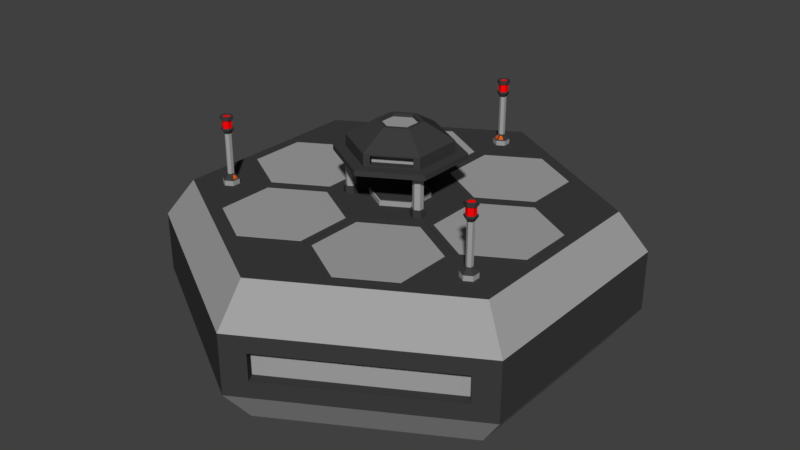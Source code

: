 # Source: Refinery.blend  (saved by Blender 2.79.0; exported with 4.5.12 LTS)
import bpy
from mathutils import Matrix  # noqa: F401  (used for matrix-valued properties, if any)

bpy.ops.wm.read_factory_settings(use_empty=True)
scene = bpy.context.scene
scene.name = 'Scene'

# ---- collections
col_collection_1 = bpy.data.collections.new('Collection 1'); scene.collection.children.link(col_collection_1)

# ---- materials (node trees are filled in below, after node groups)
mat_light = bpy.data.materials.new('Light')
mat_light.alpha_threshold = 0.0
mat_light.use_transparent_shadow = False
mat_light.diffuse_color = (1.0, 0.003041, 0.004057, 1.0)
mat_light.roughness = 0.5
mat_screen = bpy.data.materials.new('Screen')
mat_screen.alpha_threshold = 0.0
mat_screen.use_transparent_shadow = False
mat_screen.diffuse_color = (0.8, 0.1164, 0.004476, 1.0)
mat_screen.roughness = 0.5
mat_metal = bpy.data.materials.new('Metal')
mat_metal.alpha_threshold = 0.0
mat_metal.use_transparent_shadow = False
mat_metal.diffuse_color = (0.3588, 0.3588, 0.3588, 1.0)
mat_metal.roughness = 0.5
mat_rubber = bpy.data.materials.new('Rubber')
mat_rubber.alpha_threshold = 0.0
mat_rubber.use_transparent_shadow = False
mat_rubber.diffuse_color = (0.04696, 0.04696, 0.04696, 1.0)
mat_rubber.roughness = 0.5
mat_energy = bpy.data.materials.new('Energy')
mat_energy.alpha_threshold = 0.0
mat_energy.use_transparent_shadow = False
mat_energy.diffuse_color = (0.0, 1.0, 1.0, 1.0)
mat_energy.roughness = 0.5

# ---- material node trees

# ---- world
world_world = bpy.data.worlds.new('World'); scene.world = world_world
world_world.color = (0.05088, 0.05088, 0.05088)
world_world.use_sun_shadow = False
world_world.sun_shadow_jitter_overblur = 0.0
world_world.cycles.sampling_method = 'MANUAL'

# ---- meshes
me_cylinder = bpy.data.meshes.new('Cylinder')
me_cylinder.from_pydata([(-27.73, -14.39, -0.993), (-27.73, -14.39, 3.359), (-26.31, -15.21, -0.993), (-26.31, -15.21, 3.359), (-26.31, -16.85, -0.993), (-26.31, -16.85, 3.359), (-27.73, -17.67, -0.993), (-27.73, -17.67, 3.359), (-29.15, -16.85, -0.993), (-29.15, -16.85, 3.359), (-29.15, -15.21, -0.993), (-29.15, -15.21, 3.359), (-27.15, -15.7, 4.432), (-27.73, -15.37, 4.432), (-27.15, -16.36, 4.432), (-27.73, -16.69, 4.432), (-28.3, -16.36, 4.432), (-28.3, -15.7, 4.432), (-27.15, -15.7, 12.4), (-27.73, -15.37, 12.4), (-27.15, -16.36, 12.4), (-27.73, -16.69, 12.4), (-28.3, -16.36, 12.4), (-28.3, -15.7, 12.4), (-26.67, -15.42, 13.2), (-27.73, -14.81, 13.2), (-26.67, -16.64, 13.2), (-27.73, -17.25, 13.2), (-28.78, -16.64, 13.2), (-28.78, -15.42, 13.2), (-26.67, -15.42, 13.52), (-27.73, -14.81, 13.52), (-26.67, -16.64, 13.52), (-27.73, -17.25, 13.52), (-28.78, -16.64, 13.52), (-28.78, -15.42, 13.52), (-26.91, -15.56, 13.52), (-27.73, -15.08, 13.52), (-26.91, -16.51, 13.52), (-27.73, -16.98, 13.52), (-28.55, -16.51, 13.52), (-28.55, -15.56, 13.52), (-26.91, -15.56, 15.16), (-27.73, -15.08, 15.16), (-26.91, -16.51, 15.16), (-27.73, -16.98, 15.16), (-28.55, -16.51, 15.16), (-28.55, -15.56, 15.16), (-26.64, -15.41, 15.16), (-27.73, -14.78, 15.16), (-26.64, -16.66, 15.16), (-27.73, -17.28, 15.16), (-28.81, -16.66, 15.16), (-28.81, -15.41, 15.16), (-26.64, -15.41, 15.83), (-27.73, -14.78, 15.83), (-26.64, -16.66, 15.83), (-27.73, -17.28, 15.83), (-28.81, -16.66, 15.83), (-28.81, -15.41, 15.83), (-26.99, -15.6, 15.83), (-27.73, -15.18, 15.83), (-26.99, -16.46, 15.83), (-27.73, -16.88, 15.83), (-28.47, -16.46, 15.83), (-28.47, -15.6, 15.83), (-26.99, -15.6, 15.62), (-27.73, -15.18, 15.62), (-26.99, -16.46, 15.62), (-27.73, -16.88, 15.62), (-28.47, -16.46, 15.62), (-28.47, -15.6, 15.62), (-26.49, -15.2, 3.466), (-27.63, -14.55, 3.466), (-27.17, -15.59, 4.325), (-27.63, -15.33, 4.325), (-26.39, -16.69, 3.466), (-26.39, -15.37, 3.466), (-27.07, -16.3, 4.325), (-27.07, -15.77, 4.325), (-26.74, -15.25, 3.53), (-27.55, -14.78, 3.53), (-27.22, -15.53, 4.146), (-27.55, -15.34, 4.146), (-26.56, -16.5, 3.53), (-26.56, -15.56, 3.53), (-27.04, -16.22, 4.146), (-27.04, -15.84, 4.146), (27.71, -14.46, -0.993), (27.71, -14.46, 3.359), (26.28, -15.28, -0.993), (26.28, -15.28, 3.359), (26.28, -16.92, -0.993), (26.28, -16.92, 3.359), (27.71, -17.74, -0.993), (27.71, -17.74, 3.359), (29.13, -16.92, -0.993), (29.13, -16.92, 3.359), (29.13, -15.28, -0.993), (29.13, -15.28, 3.359), (27.13, -15.76, 4.432), (27.71, -15.43, 4.432), (27.13, -16.43, 4.432), (27.71, -16.76, 4.432), (28.28, -16.43, 4.432), (28.28, -15.76, 4.432), (27.13, -15.76, 12.4), (27.71, -15.43, 12.4), (27.13, -16.43, 12.4), (27.71, -16.76, 12.4), (28.28, -16.43, 12.4), (28.28, -15.76, 12.4), (26.65, -15.49, 13.2), (27.71, -14.88, 13.2), (26.65, -16.71, 13.2), (27.71, -17.32, 13.2), (28.76, -16.71, 13.2), (28.76, -15.49, 13.2), (26.65, -15.49, 13.52), (27.71, -14.88, 13.52), (26.65, -16.71, 13.52), (27.71, -17.32, 13.52), (28.76, -16.71, 13.52), (28.76, -15.49, 13.52), (26.88, -15.62, 13.52), (27.71, -15.15, 13.52), (26.88, -16.57, 13.52), (27.71, -17.05, 13.52), (28.53, -16.57, 13.52), (28.53, -15.62, 13.52), (26.88, -15.62, 15.16), (27.71, -15.15, 15.16), (26.88, -16.57, 15.16), (27.71, -17.05, 15.16), (28.53, -16.57, 15.16), (28.53, -15.62, 15.16), (26.62, -15.47, 15.16), (27.71, -14.85, 15.16), (26.62, -16.72, 15.16), (27.71, -17.35, 15.16), (28.79, -16.72, 15.16), (28.79, -15.47, 15.16), (26.62, -15.47, 15.83), (27.71, -14.85, 15.83), (26.62, -16.72, 15.83), (27.71, -17.35, 15.83), (28.79, -16.72, 15.83), (28.79, -15.47, 15.83), (26.97, -15.67, 15.83), (27.71, -15.24, 15.83), (26.97, -16.52, 15.83), (27.71, -16.95, 15.83), (28.44, -16.52, 15.83), (28.44, -15.67, 15.83), (26.97, -15.67, 15.62), (27.71, -15.24, 15.62), (26.97, -16.52, 15.62), (27.71, -16.95, 15.62), (28.44, -16.52, 15.62), (28.44, -15.67, 15.62), (26.47, -15.27, 3.466), (27.61, -14.61, 3.466), (27.15, -15.66, 4.325), (27.61, -15.39, 4.325), (26.37, -16.75, 3.466), (26.37, -15.44, 3.466), (27.05, -16.36, 4.325), (27.05, -15.83, 4.325), (26.71, -15.32, 3.53), (27.53, -14.85, 3.53), (27.2, -15.6, 4.146), (27.53, -15.41, 4.146), (26.54, -16.57, 3.53), (26.54, -15.63, 3.53), (27.02, -16.29, 4.146), (27.02, -15.91, 4.146), (1.425, 31.18, -0.993), (1.425, 31.18, 3.359), (0.00405, 30.36, -0.993), (0.00405, 30.36, 3.359), (-1.417, 31.18, -0.993), (-1.417, 31.18, 3.359), (-1.417, 32.82, -0.993), (-1.417, 32.82, 3.359), (0.00405, 33.64, -0.993), (0.00405, 33.64, 3.359), (1.425, 32.82, -0.993), (1.425, 32.82, 3.359), (0.004049, 31.33, 4.432), (0.5792, 31.67, 4.432), (-0.5711, 31.67, 4.432), (-0.5711, 32.33, 4.432), (0.004049, 32.66, 4.432), (0.5792, 32.33, 4.432), (0.004048, 31.33, 12.4), (0.5792, 31.67, 12.4), (-0.5711, 31.67, 12.4), (-0.5711, 32.33, 12.4), (0.004049, 32.66, 12.4), (0.5792, 32.33, 12.4), (0.004048, 30.78, 13.2), (1.06, 31.39, 13.2), (-1.052, 31.39, 13.2), (-1.052, 32.61, 13.2), (0.004051, 33.22, 13.2), (1.06, 32.61, 13.2), (0.004048, 30.78, 13.52), (1.06, 31.39, 13.52), (-1.052, 31.39, 13.52), (-1.052, 32.61, 13.52), (0.004051, 33.22, 13.52), (1.06, 32.61, 13.52), (0.004051, 31.05, 13.52), (0.826, 31.52, 13.52), (-0.8179, 31.52, 13.52), (-0.8179, 32.47, 13.52), (0.00405, 32.95, 13.52), (0.826, 32.47, 13.52), (0.00405, 31.05, 15.16), (0.826, 31.52, 15.16), (-0.8179, 31.52, 15.16), (-0.8179, 32.47, 15.16), (0.004048, 32.95, 15.16), (0.826, 32.47, 15.16), (0.004048, 30.75, 15.16), (1.087, 31.37, 15.16), (-1.079, 31.37, 15.16), (-1.079, 32.62, 15.16), (0.004046, 33.25, 15.16), (1.087, 32.62, 15.16), (0.004048, 30.75, 15.83), (1.087, 31.37, 15.83), (-1.079, 31.37, 15.83), (-1.079, 32.62, 15.83), (0.004048, 33.25, 15.83), (1.087, 32.62, 15.83), (0.004049, 31.15, 15.83), (0.7436, 31.57, 15.83), (-0.7355, 31.57, 15.83), (-0.7355, 32.43, 15.83), (0.004051, 32.85, 15.83), (0.7436, 32.43, 15.83), (0.004049, 31.15, 15.62), (0.7436, 31.57, 15.62), (-0.7355, 31.57, 15.62), (-0.7355, 32.43, 15.62), (0.004051, 32.85, 15.62), (0.7436, 32.43, 15.62), (0.1039, 30.51, 3.466), (1.241, 31.17, 3.466), (0.1039, 31.29, 4.325), (0.564, 31.56, 4.325), (-1.233, 31.17, 3.466), (-0.09577, 30.51, 3.466), (-0.5559, 31.56, 4.325), (-0.09577, 31.29, 4.325), (0.1808, 30.75, 3.53), (0.9956, 31.22, 3.53), (0.1808, 31.31, 4.146), (0.5105, 31.5, 4.146), (-0.9875, 31.22, 3.53), (-0.1727, 30.75, 3.53), (-0.5024, 31.5, 4.146), (-0.1727, 31.31, 4.146)], [], [(39, 38, 44, 45), (36, 37, 43, 42), (37, 41, 47, 43), (40, 39, 45, 46), (38, 36, 42, 44), (41, 40, 46, 47), (66, 67, 71, 70, 69, 68), (127, 133, 132, 126), (124, 130, 131, 125), (125, 131, 135, 129), (128, 134, 133, 127), (126, 132, 130, 124), (129, 135, 134, 128), (154, 156, 157, 158, 159, 155), (215, 214, 220, 221), (212, 213, 219, 218), (213, 217, 223, 219), (216, 215, 221, 222), (214, 212, 218, 220), (217, 216, 222, 223), (242, 243, 247, 246, 245, 244), (81, 83, 82, 80), (85, 87, 86, 84), (169, 168, 170, 171), (173, 172, 174, 175), (257, 259, 258, 256), (261, 263, 262, 260), (0, 1, 3, 2), (2, 3, 5, 4), (4, 5, 7, 6), (6, 7, 9, 8), (8, 9, 11, 10), (10, 11, 1, 0), (17, 16, 22, 23), (15, 14, 20, 21), (12, 13, 19, 18), (13, 17, 23, 19), (16, 15, 21, 22), (14, 12, 18, 20), (88, 90, 91, 89), (90, 92, 93, 91), (92, 94, 95, 93), (94, 96, 97, 95), (96, 98, 99, 97), (98, 88, 89, 99), (105, 111, 110, 104), (103, 109, 108, 102), (100, 106, 107, 101), (101, 107, 111, 105), (104, 110, 109, 103), (102, 108, 106, 100), (176, 177, 179, 178), (178, 179, 181, 180), (180, 181, 183, 182), (182, 183, 185, 184), (184, 185, 187, 186), (186, 187, 177, 176), (193, 192, 198, 199), (191, 190, 196, 197), (188, 189, 195, 194), (189, 193, 199, 195), (192, 191, 197, 198), (190, 188, 194, 196), (9, 7, 15, 16), (5, 3, 77, 76), (11, 9, 16, 17), (3, 1, 73, 72), (7, 5, 14, 15), (1, 11, 17, 13), (19, 23, 29, 25), (29, 28, 34, 35), (22, 21, 27, 28), (20, 18, 24, 26), (23, 22, 28, 29), (21, 20, 26, 27), (18, 19, 25, 24), (34, 33, 39, 40), (27, 26, 32, 33), (24, 25, 31, 30), (25, 29, 35, 31), (28, 27, 33, 34), (26, 24, 30, 32), (32, 30, 36, 38), (35, 34, 40, 41), (33, 32, 38, 39), (30, 31, 37, 36), (31, 35, 41, 37), (44, 42, 48, 50), (48, 49, 55, 54), (47, 46, 52, 53), (45, 44, 50, 51), (42, 43, 49, 48), (43, 47, 53, 49), (46, 45, 51, 52), (59, 58, 64, 65), (49, 53, 59, 55), (52, 51, 57, 58), (50, 48, 54, 56), (53, 52, 58, 59), (51, 50, 56, 57), (61, 65, 71, 67), (57, 56, 62, 63), (54, 55, 61, 60), (55, 59, 65, 61), (58, 57, 63, 64), (56, 54, 60, 62), (64, 63, 69, 70), (62, 60, 66, 68), (65, 64, 70, 71), (63, 62, 68, 69), (60, 61, 67, 66), (76, 77, 85, 84), (12, 3, 72, 74), (13, 12, 74, 75), (1, 13, 75, 73), (77, 79, 87, 85), (14, 5, 76, 78), (12, 14, 78, 79), (3, 12, 79, 77), (74, 72, 80, 82), (78, 76, 84, 86), (72, 73, 81, 80), (79, 78, 86, 87), (73, 75, 83, 81), (75, 74, 82, 83), (97, 104, 103, 95), (93, 164, 165, 91), (99, 105, 104, 97), (91, 160, 161, 89), (95, 103, 102, 93), (89, 101, 105, 99), (107, 113, 117, 111), (117, 123, 122, 116), (110, 116, 115, 109), (108, 114, 112, 106), (111, 117, 116, 110), (109, 115, 114, 108), (106, 112, 113, 107), (122, 128, 127, 121), (115, 121, 120, 114), (112, 118, 119, 113), (113, 119, 123, 117), (116, 122, 121, 115), (114, 120, 118, 112), (120, 126, 124, 118), (123, 129, 128, 122), (121, 127, 126, 120), (118, 124, 125, 119), (119, 125, 129, 123), (132, 138, 136, 130), (136, 142, 143, 137), (135, 141, 140, 134), (133, 139, 138, 132), (130, 136, 137, 131), (131, 137, 141, 135), (134, 140, 139, 133), (147, 153, 152, 146), (137, 143, 147, 141), (140, 146, 145, 139), (138, 144, 142, 136), (141, 147, 146, 140), (139, 145, 144, 138), (149, 155, 159, 153), (145, 151, 150, 144), (142, 148, 149, 143), (143, 149, 153, 147), (146, 152, 151, 145), (144, 150, 148, 142), (152, 158, 157, 151), (150, 156, 154, 148), (153, 159, 158, 152), (151, 157, 156, 150), (148, 154, 155, 149), (164, 172, 173, 165), (100, 162, 160, 91), (101, 163, 162, 100), (89, 161, 163, 101), (165, 173, 175, 167), (102, 166, 164, 93), (100, 167, 166, 102), (91, 165, 167, 100), (162, 170, 168, 160), (166, 174, 172, 164), (160, 168, 169, 161), (167, 175, 174, 166), (161, 169, 171, 163), (163, 171, 170, 162), (185, 183, 191, 192), (181, 179, 253, 252), (187, 185, 192, 193), (179, 177, 249, 248), (183, 181, 190, 191), (177, 187, 193, 189), (195, 199, 205, 201), (205, 204, 210, 211), (198, 197, 203, 204), (196, 194, 200, 202), (199, 198, 204, 205), (197, 196, 202, 203), (194, 195, 201, 200), (210, 209, 215, 216), (203, 202, 208, 209), (200, 201, 207, 206), (201, 205, 211, 207), (204, 203, 209, 210), (202, 200, 206, 208), (208, 206, 212, 214), (211, 210, 216, 217), (209, 208, 214, 215), (206, 207, 213, 212), (207, 211, 217, 213), (220, 218, 224, 226), (224, 225, 231, 230), (223, 222, 228, 229), (221, 220, 226, 227), (218, 219, 225, 224), (219, 223, 229, 225), (222, 221, 227, 228), (235, 234, 240, 241), (225, 229, 235, 231), (228, 227, 233, 234), (226, 224, 230, 232), (229, 228, 234, 235), (227, 226, 232, 233), (237, 241, 247, 243), (233, 232, 238, 239), (230, 231, 237, 236), (231, 235, 241, 237), (234, 233, 239, 240), (232, 230, 236, 238), (240, 239, 245, 246), (238, 236, 242, 244), (241, 240, 246, 247), (239, 238, 244, 245), (236, 237, 243, 242), (252, 253, 261, 260), (188, 179, 248, 250), (189, 188, 250, 251), (177, 189, 251, 249), (253, 255, 263, 261), (190, 181, 252, 254), (188, 190, 254, 255), (179, 188, 255, 253), (250, 248, 256, 258), (254, 252, 260, 262), (248, 249, 257, 256), (255, 254, 262, 263), (249, 251, 259, 257), (251, 250, 258, 259)])
me_cylinder.polygons.foreach_set('material_index', [0, 0, 0, 0, 0, 0, 0, 0, 0, 0, 0, 0, 0, 0, 0, 0, 0, 0, 0, 0, 0, 1, 1, 1, 1, 1, 1, 2, 2, 2, 2, 2, 2, 2, 2, 2, 2, 2, 2, 2, 2, 2, 2, 2, 2, 2, 2, 2, 2, 2, 2, 2, 2, 2, 2, 2, 2, 2, 2, 2, 2, 2, 2, 3, 3, 3, 3, 3, 3, 3, 3, 3, 3, 3, 3, 3, 3, 3, 3, 3, 3, 3, 3, 3, 3, 3, 3, 3, 3, 3, 3, 3, 3, 3, 3, 3, 3, 3, 3, 3, 3, 3, 3, 3, 3, 3, 3, 3, 3, 3, 3, 3, 3, 3, 3, 3, 3, 3, 3, 3, 3, 3, 3, 3, 3, 3, 3, 3, 3, 3, 3, 3, 3, 3, 3, 3, 3, 3, 3, 3, 3, 3, 3, 3, 3, 3, 3, 3, 3, 3, 3, 3, 3, 3, 3, 3, 3, 3, 3, 3, 3, 3, 3, 3, 3, 3, 3, 3, 3, 3, 3, 3, 3, 3, 3, 3, 3, 3, 3, 3, 3, 3, 3, 3, 3, 3, 3, 3, 3, 3, 3, 3, 3, 3, 3, 3, 3, 3, 3, 3, 3, 3, 3, 3, 3, 3, 3, 3, 3, 3, 3, 3, 3, 3, 3, 3, 3, 3, 3, 3, 3, 3, 3, 3, 3, 3, 3, 3, 3, 3, 3, 3, 3, 3, 3, 3, 3, 3, 3, 3, 3, 3, 3, 3, 3, 3, 3, 3, 3])
me_cylinder.materials.append(mat_light)
me_cylinder.materials.append(mat_screen)
me_cylinder.materials.append(mat_metal)
me_cylinder.materials.append(mat_rubber)
me_cylinder.use_remesh_preserve_volume = False
me_cylinder.use_remesh_preserve_attributes = False
me_cylinder.use_mirror_vertex_groups = False
me_cylinder.update()
me_cylinder_000 = bpy.data.meshes.new('Cylinder.000')
me_cylinder_000.from_pydata([(-34.2, 19.74, 2.363), (7.011e-07, 39.49, 2.363), (34.2, 19.74, 2.363), (34.2, -19.74, 2.363), (-2.751e-06, -39.49, 2.363), (-34.2, -19.74, 2.363), (8.434e-07, 45.34, -5.238), (39.26, 22.67, -5.238), (39.26, -22.67, -5.238), (-3.12e-06, -45.34, -5.238), (-39.26, -22.67, -5.238), (-39.26, 22.67, -5.238), (9.115e-07, 45.34, -17.16), (39.26, 22.67, -17.16), (39.26, -22.67, -17.16), (-3.052e-06, -45.34, -17.16), (-39.26, -22.67, -17.16), (-39.26, 22.67, -17.16), (6.781e-07, 39.46, -24.65), (34.18, 19.73, -24.65), (34.18, -19.73, -24.65), (-2.772e-06, -39.46, -24.65), (-34.18, -19.73, -24.65), (-34.18, 19.73, -24.65), (4.037, 43.01, -8.523), (35.23, 25.0, -8.523), (35.23, -25.0, -8.523), (4.037, -43.01, -8.523), (-39.26, -18.01, -8.523), (-39.26, 18.01, -8.523), (4.037, 43.01, -13.87), (35.23, 25.0, -13.87), (35.23, -25.0, -13.87), (4.037, -43.01, -13.87), (-39.26, -18.01, -13.87), (-39.26, 18.01, -13.87), (3.031, 41.26, -8.523), (34.22, 23.26, -8.523), (34.22, -23.26, -8.523), (3.031, -41.26, -8.523), (-37.25, -18.01, -8.523), (-37.25, 18.01, -8.523), (3.031, 41.26, -13.87), (34.22, 23.26, -13.87), (34.22, -23.26, -13.87), (3.031, -41.26, -13.87), (-37.25, -18.01, -13.87), (-37.25, 18.01, -13.87)], [], [(1, 0, 5, 4, 3, 2), (1, 2, 7, 6), (0, 1, 6, 11), (4, 5, 10, 9), (2, 3, 8, 7), (5, 0, 11, 10), (3, 4, 9, 8), (13, 12, 30, 31), (15, 16, 22, 21), (7, 13, 31, 25), (11, 17, 35, 29), (11, 6, 12, 17), (9, 10, 16, 15), (7, 8, 14, 13), (18, 19, 20, 21, 22, 23), (13, 14, 20, 19), (16, 17, 23, 22), (14, 15, 21, 20), (12, 13, 19, 18), (17, 12, 18, 23), (25, 31, 43, 37), (31, 30, 42, 43), (29, 35, 47, 41), (16, 10, 28, 34), (8, 9, 27, 26), (17, 16, 34, 35), (12, 6, 24, 30), (9, 15, 33, 27), (6, 7, 25, 24), (15, 14, 32, 33), (14, 8, 26, 32), (10, 11, 29, 28), (40, 41, 47, 46), (38, 39, 45, 44), (36, 37, 43, 42), (24, 25, 37, 36), (34, 28, 40, 46), (33, 32, 44, 45), (30, 24, 36, 42), (26, 27, 39, 38), (27, 33, 45, 39), (35, 34, 46, 47), (28, 29, 41, 40), (32, 26, 38, 44)])
me_cylinder_000.polygons.foreach_set('material_index', [0, 1, 1, 1, 1, 1, 1, 0, 1, 0, 0, 0, 0, 0, 0, 1, 1, 1, 1, 1, 0, 0, 0, 0, 0, 0, 0, 0, 0, 0, 0, 0, 1, 1, 1, 0, 0, 0, 0, 0, 0, 0, 0, 0])
me_cylinder_000.materials.append(mat_rubber)
me_cylinder_000.materials.append(mat_metal)
me_cylinder_000.use_remesh_preserve_volume = False
me_cylinder_000.use_remesh_preserve_attributes = False
me_cylinder_000.use_mirror_vertex_groups = False
me_cylinder_000.update()
me_cylinder_003 = bpy.data.meshes.new('Cylinder.003')
me_cylinder_003.from_pydata([(-1.077e-06, -12.32, 10.55), (-10.67, 6.159, 10.55), (10.67, 6.159, 10.55), (-10.67, -6.159, 10.55), (0.0, 12.32, 10.55), (10.67, -6.159, 10.55), (7.885, -3.558, 3.897), (7.885, -3.558, 10.82), (8.751, -4.058, 3.897), (8.751, -5.058, 3.897), (8.751, -5.058, 10.82), (7.019, -5.058, 3.897), (7.019, -5.058, 10.82), (7.019, -4.058, 3.897), (7.019, -4.058, 10.82), (-7.899, -3.558, 3.897), (-7.899, -3.558, 10.82), (-7.033, -4.058, 3.897), (-7.033, -4.058, 10.82), (-7.033, -5.058, 3.897), (-7.033, -5.058, 10.82), (-7.899, -5.558, 3.897), (-7.899, -5.558, 10.82), (-8.765, -5.058, 3.897), (-8.765, -5.058, 10.82), (-8.765, -4.058, 3.897), (-8.765, -4.058, 10.82), (0.0144, 10.1, 3.897), (0.0144, 10.1, 10.82), (0.8804, 9.601, 3.897), (0.8804, 9.601, 10.82), (0.8804, 8.601, 3.897), (0.8804, 8.601, 10.82), (0.0144, 8.101, 3.897), (0.0144, 8.101, 10.82), (-0.8516, 8.601, 3.897), (-0.8516, 8.601, 10.82), (-0.8516, 9.601, 3.897), (-0.8516, 9.601, 10.82), (8.751, -4.058, 10.82), (7.885, -5.558, 3.897), (7.885, -5.558, 10.82), (10.67, 6.159, 11.56), (-9.784e-09, 12.32, 11.56), (10.67, -6.159, 11.56), (-1.087e-06, -12.32, 11.56), (-10.67, -6.159, 11.56), (-10.67, 6.159, 11.56), (3.301, 1.906, 10.55), (-4.391e-07, 3.811, 10.55), (3.301, -1.906, 10.55), (-7.723e-07, -3.811, 10.55), (-3.301, -1.906, 10.55), (-3.301, 1.906, 10.55), (2.503, 1.445, 10.55), (-4.851e-07, 2.891, 10.55), (2.503, -1.445, 10.55), (-7.378e-07, -2.891, 10.55), (-2.503, -1.445, 10.55), (-2.503, 1.445, 10.55), (3.301, 1.906, 10.28), (-4.528e-07, 3.811, 10.28), (3.301, -1.906, 10.28), (-7.86e-07, -3.811, 10.28), (-3.301, -1.906, 10.28), (-3.301, 1.906, 10.28), (2.503, 1.445, 10.28), (-4.988e-07, 2.891, 10.28), (2.503, -1.445, 10.28), (-7.515e-07, -2.891, 10.28), (-2.503, -1.445, 10.28), (-2.503, 1.445, 10.28), (2.582, 2.142, 9.867), (0.5638, 3.307, 9.867), (0.5638, -3.307, 9.867), (2.582, -2.142, 9.867), (-3.146, 1.165, 9.867), (-3.146, -1.165, 9.867), (2.094, 1.86, 9.867), (0.5638, 2.744, 9.867), (0.5638, -2.744, 9.867), (2.094, -1.86, 9.867), (-2.658, 0.8837, 9.867), (-2.658, -0.8837, 9.867), (2.582, 2.142, 8.909), (0.5638, 3.307, 8.909), (0.5638, -3.307, 8.909), (2.582, -2.142, 8.909), (-3.146, 1.165, 8.909), (-3.146, -1.165, 8.909), (2.094, 1.86, 8.909), (0.5638, 2.744, 8.909), (0.5638, -2.744, 8.909), (2.094, -1.86, 8.909), (-2.658, 0.8837, 8.909), (-2.658, -0.8837, 8.909), (2.005, 2.331, 8.702), (1.017, 2.902, 8.702), (1.017, -2.902, 8.702), (2.005, -2.331, 8.702), (-3.021, 0.5703, 8.702), (-3.021, -0.5703, 8.702), (1.766, 2.194, 8.702), (1.017, 2.626, 8.702), (1.017, -2.626, 8.702), (1.766, -2.194, 8.702), (-2.783, 0.4325, 8.702), (-2.783, -0.4325, 8.702), (2.005, 2.331, 8.274), (1.017, 2.902, 8.274), (1.017, -2.902, 8.274), (2.005, -2.331, 8.274), (-3.021, 0.5703, 8.274), (-3.021, -0.5703, 8.274), (1.766, 2.194, 8.274), (1.017, 2.626, 8.274), (1.017, -2.626, 8.274), (1.766, -2.194, 8.274), (-2.783, 0.4325, 8.274), (-2.783, -0.4325, 8.274), (1.634, 2.328, 8.064), (1.199, 2.579, 8.064), (1.199, -2.579, 8.064), (1.634, -2.328, 8.064), (-2.833, 0.2509, 8.064), (-2.833, -0.2509, 8.064), (1.529, 2.268, 8.064), (1.199, 2.458, 8.064), (1.199, -2.458, 8.064), (1.529, -2.268, 8.064), (-2.728, 0.1903, 8.064), (-2.728, -0.1903, 8.064), (1.419, 2.022, 7.659), (1.041, 2.239, 7.659), (1.041, -2.239, 7.659), (1.419, -2.022, 7.659), (-2.46, 0.2179, 7.659), (-2.46, -0.2179, 7.659), (1.328, 1.969, 7.659), (1.041, 2.134, 7.659), (1.041, -2.134, 7.659), (1.328, -1.969, 7.659), (-2.369, 0.1652, 7.659), (-2.369, -0.1652, 7.659), (1.346, 2.045, 7.659), (1.098, 2.189, 7.659), (1.098, -2.189, 7.659), (1.346, -2.045, 7.659), (-2.445, 0.1434, 7.659), (-2.445, -0.1434, 7.659), (1.286, 2.011, 7.659), (1.098, 2.119, 7.659), (1.098, -2.119, 7.659), (1.286, -2.011, 7.659), (-2.385, 0.1087, 7.659), (-2.385, -0.1087, 7.659), (1.371, 2.083, 7.712), (1.118, 2.229, 7.712), (1.118, -2.229, 7.712), (1.371, -2.083, 7.712), (-2.49, 0.146, 7.712), (-2.49, -0.146, 7.712), (1.31, 2.048, 7.712), (1.118, 2.159, 7.712), (1.118, -2.159, 7.712), (1.31, -2.048, 7.712), (-2.429, 0.1108, 7.712), (-2.429, -0.1108, 7.712), (8.62, 4.977, 11.56), (-1.3e-07, 9.954, 11.56), (8.62, -4.977, 11.56), (-1e-06, -9.954, 11.56), (-8.62, -4.977, 11.56), (-8.62, 4.977, 11.56), (8.62, 4.977, 13.88), (-1.3e-07, 9.954, 13.88), (8.62, -4.977, 13.88), (-1e-06, -9.954, 13.88), (-8.62, -4.977, 13.88), (-8.62, 4.977, 13.88), (3.864, 2.231, 17.1), (-6.489e-07, 4.462, 17.1), (3.864, -2.231, 17.1), (-1.039e-06, -4.462, 17.1), (-3.864, -2.231, 17.1), (-3.864, 2.231, 17.1), (8.62, 4.977, 11.56), (-1.3e-07, 9.954, 11.56), (8.62, -4.977, 11.56), (-1e-06, -9.954, 11.56), (-8.62, -4.977, 11.56), (-8.62, 4.977, 11.56), (8.62, 4.977, 13.88), (-1.3e-07, 9.954, 13.88), (8.62, -4.977, 13.88), (-1e-06, -9.954, 13.88), (-8.62, -4.977, 13.88), (-8.62, 4.977, 13.88), (7.598, 5.567, 11.83), (1.023, 9.364, 11.83), (1.023, -9.364, 11.83), (7.598, -5.567, 11.83), (-8.62, 3.796, 11.83), (-8.62, -3.796, 11.83), (7.598, 5.567, 13.6), (1.023, 9.364, 13.6), (1.023, -9.364, 13.6), (7.598, -5.567, 13.6), (-8.62, 3.796, 13.6), (-8.62, -3.796, 13.6), (6.833, 4.242, 11.83), (0.2576, 8.039, 11.83), (0.2576, -8.039, 11.83), (6.833, -4.242, 11.83), (-7.09, 3.796, 11.83), (-7.09, -3.796, 11.83), (6.833, 4.242, 13.6), (0.2576, 8.039, 13.6), (0.2576, -8.039, 13.6), (6.833, -4.242, 13.6), (-7.09, 3.796, 13.6), (-7.09, -3.796, 13.6), (3.133, 1.809, 17.1), (-6.991e-07, 3.617, 17.1), (3.133, -1.809, 17.1), (-1.015e-06, -3.617, 17.1), (-3.133, -1.809, 17.1), (-3.133, 1.809, 17.1), (3.133, 1.809, 16.47), (-8.135e-07, 3.617, 16.47), (3.133, -1.809, 16.47), (-1.13e-06, -3.617, 16.47), (-3.133, -1.809, 16.47), (-3.133, 1.809, 16.47), (7.885, -3.147, 3.897), (9.107, -3.852, 3.897), (9.107, -5.263, 3.897), (6.663, -5.263, 3.897), (6.663, -3.852, 3.897), (-7.899, -3.147, 3.897), (-6.677, -3.852, 3.897), (-6.677, -5.263, 3.897), (-7.899, -5.968, 3.897), (-9.121, -5.263, 3.897), (-9.121, -3.852, 3.897), (0.0144, 10.51, 3.897), (1.236, 9.806, 3.897), (1.236, 8.395, 3.897), (0.0144, 7.69, 3.897), (-1.207, 8.395, 3.897), (-1.207, 9.806, 3.897), (7.885, -5.968, 3.897), (7.885, -3.147, 1.375), (9.107, -3.852, 1.375), (9.107, -5.263, 1.375), (6.663, -5.263, 1.375), (6.663, -3.852, 1.375), (-7.899, -3.147, 1.375), (-6.677, -3.852, 1.375), (-6.677, -5.263, 1.375), (-7.899, -5.968, 1.375), (-9.121, -5.263, 1.375), (-9.121, -3.852, 1.375), (0.0144, 10.51, 1.375), (1.236, 9.806, 1.375), (1.236, 8.395, 1.375), (0.0144, 7.69, 1.375), (-1.207, 8.395, 1.375), (-1.207, 9.806, 1.375), (7.885, -5.968, 1.375)], [], [(3, 1, 53, 52), (6, 7, 39, 8), (40, 41, 12, 11), (15, 16, 18, 17), (11, 12, 14, 13), (13, 14, 7, 6), (17, 18, 20, 19), (19, 20, 22, 21), (21, 22, 24, 23), (23, 24, 26, 25), (25, 26, 16, 15), (27, 28, 30, 29), (29, 30, 32, 31), (31, 32, 34, 33), (33, 34, 36, 35), (35, 36, 38, 37), (37, 38, 28, 27), (8, 39, 10, 9), (9, 10, 41, 40), (43, 47, 173, 169), (1, 3, 46, 47), (0, 5, 44, 45), (2, 4, 43, 42), (4, 1, 47, 43), (3, 0, 45, 46), (5, 2, 42, 44), (5, 0, 51, 50), (4, 2, 48, 49), (1, 4, 49, 53), (0, 3, 52, 51), (2, 5, 50, 48), (54, 56, 57, 58, 59, 55), (50, 51, 63, 62), (54, 55, 67, 66), (53, 49, 61, 65), (58, 57, 69, 70), (48, 50, 62, 60), (52, 53, 65, 64), (57, 56, 68, 69), (49, 48, 60, 61), (55, 59, 71, 67), (51, 52, 64, 63), (56, 54, 66, 68), (59, 58, 70, 71), (65, 61, 67, 71), (63, 64, 70, 69), (60, 62, 68, 66), (70, 64, 77, 83), (60, 66, 78, 72), (71, 70, 83, 82), (78, 79, 91, 90), (79, 73, 85, 91), (74, 80, 92, 86), (61, 60, 72, 73), (69, 68, 81, 80), (63, 69, 80, 74), (64, 65, 76, 77), (67, 61, 73, 79), (68, 62, 75, 81), (66, 67, 79, 78), (62, 63, 74, 75), (65, 71, 82, 76), (91, 85, 97, 103), (86, 92, 104, 98), (89, 88, 100, 101), (81, 75, 87, 93), (73, 72, 84, 85), (76, 82, 94, 88), (80, 81, 93, 92), (72, 78, 90, 84), (75, 74, 86, 87), (83, 77, 89, 95), (82, 83, 95, 94), (77, 76, 88, 89), (103, 97, 109, 115), (98, 104, 116, 110), (101, 100, 112, 113), (90, 91, 103, 102), (93, 87, 99, 105), (85, 84, 96, 97), (88, 94, 106, 100), (92, 93, 105, 104), (84, 90, 102, 96), (87, 86, 98, 99), (95, 89, 101, 107), (94, 95, 107, 106), (111, 123, 129, 117), (119, 131, 130, 118), (118, 130, 124, 112), (102, 103, 115, 114), (105, 99, 111, 117), (97, 96, 108, 109), (100, 106, 118, 112), (104, 105, 117, 116), (96, 102, 114, 108), (99, 98, 110, 111), (107, 101, 113, 119), (106, 107, 119, 118), (116, 128, 122, 110), (117, 129, 128, 116), (114, 126, 120, 108), (110, 122, 123, 111), (113, 125, 131, 119), (109, 121, 127, 115), (115, 127, 126, 114), (125, 124, 136, 137), (130, 131, 143, 142), (131, 125, 137, 143), (142, 143, 155, 154), (143, 137, 149, 155), (135, 134, 146, 147), (122, 128, 140, 134), (127, 121, 133, 139), (126, 127, 139, 138), (129, 123, 135, 141), (121, 120, 132, 133), (124, 130, 142, 136), (128, 129, 141, 140), (120, 126, 138, 132), (123, 122, 134, 135), (155, 149, 161, 167), (147, 146, 158, 159), (144, 150, 162, 156), (137, 136, 148, 149), (134, 140, 152, 146), (139, 133, 145, 151), (138, 139, 151, 150), (141, 135, 147, 153), (133, 132, 144, 145), (136, 142, 154, 148), (140, 141, 153, 152), (132, 138, 150, 144), (161, 160, 166, 167), (159, 158, 164, 165), (157, 156, 162, 163), (154, 155, 167, 166), (149, 148, 160, 161), (146, 152, 164, 158), (151, 145, 157, 163), (150, 151, 163, 162), (153, 147, 159, 165), (145, 144, 156, 157), (148, 154, 166, 160), (152, 153, 165, 164), (112, 124, 125, 113), (108, 120, 121, 109), (173, 172, 190, 191), (46, 45, 171, 172), (44, 42, 168, 170), (47, 46, 172, 173), (45, 44, 170, 171), (42, 43, 169, 168), (175, 179, 185, 181), (176, 177, 195, 194), (168, 169, 187, 186), (179, 175, 193, 197), (172, 171, 189, 190), (174, 176, 194, 192), (185, 184, 226, 227), (178, 177, 183, 184), (176, 174, 180, 182), (179, 178, 184, 185), (177, 176, 182, 183), (174, 175, 181, 180), (190, 196, 209, 203), (195, 189, 200, 206), (194, 195, 206, 207), (187, 191, 197, 193), (190, 189, 195, 196), (188, 186, 192, 194), (170, 168, 186, 188), (177, 178, 196, 195), (169, 173, 191, 187), (175, 174, 192, 193), (171, 170, 188, 189), (178, 179, 197, 196), (200, 201, 213, 212), (204, 198, 210, 216), (207, 206, 218, 219), (189, 188, 201, 200), (187, 193, 205, 199), (193, 192, 204, 205), (197, 191, 202, 208), (196, 197, 208, 209), (192, 186, 198, 204), (186, 187, 199, 198), (188, 194, 207, 201), (191, 190, 203, 202), (214, 215, 221, 220), (212, 213, 219, 218), (210, 211, 217, 216), (201, 207, 219, 213), (209, 208, 220, 221), (202, 203, 215, 214), (206, 200, 212, 218), (203, 209, 221, 215), (205, 204, 216, 217), (199, 205, 217, 211), (198, 199, 211, 210), (208, 202, 214, 220), (227, 226, 232, 233), (183, 182, 224, 225), (180, 181, 223, 222), (181, 185, 227, 223), (184, 183, 225, 226), (182, 180, 222, 224), (228, 229, 233, 232, 231, 230), (225, 224, 230, 231), (222, 223, 229, 228), (223, 227, 233, 229), (226, 225, 231, 232), (224, 222, 228, 230), (31, 33, 248, 247), (9, 40, 251, 236), (27, 29, 246, 245), (17, 19, 241, 240), (37, 27, 245, 250), (40, 11, 237, 251), (13, 6, 234, 238), (23, 25, 244, 243), (33, 35, 249, 248), (6, 8, 235, 234), (19, 21, 242, 241), (29, 31, 247, 246), (15, 17, 240, 239), (8, 9, 236, 235), (25, 15, 239, 244), (35, 37, 250, 249), (11, 13, 238, 237), (21, 23, 243, 242), (238, 234, 252, 256), (246, 247, 265, 264), (239, 240, 258, 257), (247, 248, 266, 265), (240, 241, 259, 258), (248, 249, 267, 266), (241, 242, 260, 259), (249, 250, 268, 267), (242, 243, 261, 260), (234, 235, 253, 252), (250, 245, 263, 268), (243, 244, 262, 261), (235, 236, 254, 253), (236, 251, 269, 254), (244, 239, 257, 262), (237, 238, 256, 255), (251, 237, 255, 269), (245, 246, 264, 263)])
me_cylinder_003.polygons.foreach_set('material_index', [1, 2, 2, 2, 2, 2, 2, 2, 2, 2, 2, 2, 2, 2, 2, 2, 2, 2, 2, 1, 1, 1, 1, 1, 1, 1, 1, 1, 1, 1, 1, 1, 2, 2, 2, 2, 2, 2, 2, 2, 2, 2, 2, 2, 2, 2, 2, 1, 1, 1, 2, 2, 2, 1, 1, 1, 1, 1, 1, 1, 1, 1, 1, 1, 1, 2, 2, 2, 2, 2, 2, 2, 2, 2, 2, 2, 2, 1, 1, 1, 1, 1, 1, 1, 1, 1, 1, 1, 1, 2, 2, 2, 2, 2, 2, 2, 2, 2, 1, 1, 1, 1, 1, 1, 1, 1, 1, 1, 1, 1, 1, 1, 1, 1, 1, 1, 1, 1, 1, 1, 1, 1, 1, 1, 1, 1, 1, 1, 1, 1, 1, 1, 0, 0, 0, 1, 1, 1, 1, 1, 1, 1, 1, 1, 1, 1, 1, 1, 1, 1, 1, 1, 1, 1, 1, 1, 1, 1, 1, 1, 1, 1, 1, 1, 1, 1, 1, 1, 1, 1, 1, 1, 1, 1, 1, 1, 1, 1, 1, 1, 1, 1, 1, 1, 1, 1, 1, 1, 2, 2, 2, 1, 1, 1, 1, 1, 1, 1, 1, 1, 1, 1, 1, 1, 1, 1, 2, 1, 1, 1, 1, 1, 1, 1, 1, 1, 1, 1, 1, 1, 1, 1, 1, 1, 1, 1, 1, 1, 1, 1, 1, 1, 1, 1, 1, 1, 1, 1, 1, 1, 1, 1, 1, 1, 1, 1, 1, 1])
me_cylinder_003.materials.append(mat_energy)
me_cylinder_003.materials.append(mat_rubber)
me_cylinder_003.materials.append(mat_metal)
me_cylinder_003.use_remesh_preserve_volume = False
me_cylinder_003.use_remesh_preserve_attributes = False
me_cylinder_003.use_mirror_vertex_groups = False
me_cylinder_003.update()
me_cylinder_001 = bpy.data.meshes.new('Cylinder.001')
me_cylinder_001.from_pydata([(21.67, -25.16, 2.439), (-1.077e-06, -12.32, 2.439), (11.0, -6.681, 2.439), (0.3317, -25.16, 2.439), (-10.67, 6.159, 0.4641), (-10.67, 6.159, 2.439), (0.0, 12.32, 0.4641), (0.3317, -25.16, 0.4641), (10.67, 6.159, 0.4641), (10.67, 6.159, 2.439), (10.67, -6.159, 0.4641), (11.0, -31.32, 0.4641), (-1.077e-06, -12.32, 0.4641), (21.67, -25.16, 0.4641), (-10.67, -6.159, 0.4641), (-10.67, -6.159, 2.439), (21.67, -12.84, 2.439), (21.67, -12.84, 0.4641), (-22.0, 12.32, 0.4641), (-22.0, 12.32, 2.439), (-11.33, 6.159, 0.4641), (-11.33, 6.159, 2.439), (-11.33, -6.159, 0.4641), (-11.33, -6.159, 2.439), (-22.0, -12.32, 0.4641), (-22.0, -12.32, 2.439), (-32.67, -6.159, 0.4641), (-32.67, -6.159, 2.439), (-32.67, 6.159, 0.4641), (-32.67, 6.159, 2.439), (22.0, 12.32, 0.4641), (22.0, 12.32, 2.439), (32.67, 6.159, 0.4641), (32.67, 6.159, 2.439), (32.67, -6.159, 0.4641), (32.67, -6.159, 2.439), (22.0, -12.32, 0.4641), (22.0, -12.32, 2.439), (11.33, -6.159, 0.4641), (11.33, -6.159, 2.439), (11.33, 6.159, 0.4641), (11.33, 6.159, 2.439), (0.0, 12.32, 2.439), (11.0, -6.681, 0.4641), (10.67, -6.159, 2.439), (0.3317, -12.84, 2.439), (0.3317, -12.84, 0.4641), (11.0, -31.32, 2.439), (-0.3317, -25.16, 2.439), (-11.0, -6.681, 2.439), (-21.67, -25.16, 2.439), (-21.67, -25.16, 0.4641), (-11.0, -31.32, 0.4641), (-0.3317, -25.16, 0.4641), (-0.3317, -12.84, 2.439), (-0.3317, -12.84, 0.4641), (-11.0, -6.681, 0.4641), (-21.67, -12.84, 2.439), (-21.67, -12.84, 0.4641), (-11.0, -31.32, 2.439), (21.67, 12.84, 2.439), (11.0, 31.32, 2.439), (0.3317, 12.84, 2.439), (0.3317, 12.84, 0.4641), (11.0, 6.681, 0.4641), (21.67, 12.84, 0.4641), (21.67, 25.16, 2.439), (21.67, 25.16, 0.4641), (11.0, 31.32, 0.4641), (0.3317, 25.16, 2.439), (0.3317, 25.16, 0.4641), (11.0, 6.681, 2.439), (-0.3317, 12.84, 2.439), (-11.0, 31.32, 2.439), (-21.67, 12.84, 2.439), (-21.67, 12.84, 0.4641), (-11.0, 6.681, 0.4641), (-0.3317, 12.84, 0.4641), (-0.3317, 25.16, 2.439), (-0.3317, 25.16, 0.4641), (-11.0, 31.32, 0.4641), (-21.67, 25.16, 2.439), (-21.67, 25.16, 0.4641), (-11.0, 6.681, 2.439), (11.0, -7.774, 2.439), (1.278, -13.39, 2.439), (1.278, -24.61, 2.439), (11.0, -30.23, 2.439), (20.72, -24.61, 2.439), (20.72, -13.39, 2.439), (-12.28, 5.613, 2.439), (-22.0, 11.23, 2.439), (-12.28, -5.613, 2.439), (-22.0, -11.23, 2.439), (-31.72, -5.613, 2.439), (-31.72, 5.613, 2.439), (31.72, 5.613, 2.439), (22.0, 11.23, 2.439), (31.72, -5.613, 2.439), (22.0, -11.23, 2.439), (12.28, -5.613, 2.439), (12.28, 5.613, 2.439), (-11.0, -7.774, 2.439), (-20.72, -13.39, 2.439), (-20.72, -24.61, 2.439), (-11.0, -30.23, 2.439), (-1.278, -24.61, 2.439), (-1.278, -13.39, 2.439), (11.0, 30.23, 2.439), (1.278, 24.61, 2.439), (1.278, 13.39, 2.439), (11.0, 7.774, 2.439), (20.72, 13.39, 2.439), (20.72, 24.61, 2.439), (-11.0, 30.23, 2.439), (-20.72, 24.61, 2.439), (-20.72, 13.39, 2.439), (-11.0, 7.774, 2.439), (-1.278, 13.39, 2.439), (-1.278, 24.61, 2.439), (11.0, -7.774, 2.511), (1.278, -13.39, 2.511), (1.278, -24.61, 2.511), (11.0, -30.23, 2.511), (20.72, -24.61, 2.511), (20.72, -13.39, 2.511), (-12.28, 5.613, 2.511), (-22.0, 11.23, 2.511), (-12.28, -5.613, 2.511), (-22.0, -11.23, 2.511), (-31.72, -5.613, 2.511), (-31.72, 5.613, 2.511), (31.72, 5.613, 2.511), (22.0, 11.23, 2.511), (31.72, -5.613, 2.511), (22.0, -11.23, 2.511), (12.28, -5.613, 2.511), (12.28, 5.613, 2.511), (-11.0, -7.774, 2.511), (-20.72, -13.39, 2.511), (-20.72, -24.61, 2.511), (-11.0, -30.23, 2.511), (-1.278, -24.61, 2.511), (-1.278, -13.39, 2.511), (11.0, 30.23, 2.511), (1.278, 24.61, 2.511), (1.278, 13.39, 2.511), (11.0, 7.774, 2.511), (20.72, 13.39, 2.511), (20.72, 24.61, 2.511), (-11.0, 30.23, 2.511), (-20.72, 24.61, 2.511), (-20.72, 13.39, 2.511), (-11.0, 7.774, 2.511), (-1.278, 13.39, 2.511), (-1.278, 24.61, 2.511), (5.004, 2.889, 2.439), (-1.993e-07, 5.778, 2.439), (5.004, -2.889, 2.439), (-7.044e-07, -5.778, 2.439), (-5.004, -2.889, 2.439), (-5.004, 2.889, 2.439), (5.004, 2.889, 3.379), (-1.993e-07, 5.778, 3.379), (5.004, -2.889, 3.379), (-7.044e-07, -5.778, 3.379), (-5.004, -2.889, 3.379), (-5.004, 2.889, 3.379), (4.691, 2.708, 3.379), (-1.967e-07, 5.417, 3.379), (4.691, -2.708, 3.379), (-6.703e-07, -5.417, 3.379), (-4.691, -2.708, 3.379), (-4.691, 2.708, 3.379), (4.691, 2.708, 3.57), (-1.968e-07, 5.417, 3.57), (4.691, -2.708, 3.57), (-6.704e-07, -5.417, 3.57), (-4.691, -2.708, 3.57), (-4.691, 2.708, 3.57)], [], [(6, 42, 9, 8), (8, 9, 44, 10), (10, 44, 1, 12), (12, 1, 15, 14), (1, 44, 158, 159), (14, 15, 5, 4), (4, 5, 42, 6), (46, 45, 2, 43), (7, 3, 45, 46), (31, 41, 101, 97), (11, 47, 3, 7), (13, 0, 47, 11), (17, 16, 0, 13), (18, 19, 21, 20), (20, 21, 23, 22), (22, 23, 25, 24), (24, 25, 27, 26), (25, 23, 92, 93), (26, 27, 29, 28), (28, 29, 19, 18), (30, 31, 33, 32), (32, 33, 35, 34), (34, 35, 37, 36), (36, 37, 39, 38), (62, 71, 111, 110), (38, 39, 41, 40), (40, 41, 31, 30), (43, 2, 16, 17), (58, 57, 49, 56), (51, 50, 57, 58), (48, 54, 107, 106), (52, 59, 50, 51), (53, 48, 59, 52), (55, 54, 48, 53), (56, 49, 54, 55), (70, 69, 61, 68), (63, 62, 69, 70), (47, 0, 88, 87), (64, 71, 62, 63), (65, 60, 71, 64), (67, 66, 60, 65), (68, 61, 66, 67), (82, 81, 73, 80), (75, 74, 81, 82), (69, 62, 110, 109), (76, 83, 74, 75), (77, 72, 83, 76), (79, 78, 72, 77), (80, 73, 78, 79), (93, 92, 128, 129), (105, 106, 142, 141), (118, 119, 155, 154), (92, 90, 126, 128), (104, 105, 141, 140), (117, 118, 154, 153), (73, 81, 115, 114), (54, 49, 102, 107), (0, 16, 89, 88), (35, 33, 96, 98), (2, 45, 85, 84), (71, 60, 112, 111), (81, 74, 116, 115), (27, 25, 93, 94), (16, 2, 84, 89), (60, 66, 113, 112), (74, 83, 117, 116), (37, 35, 98, 99), (49, 57, 103, 102), (45, 3, 86, 85), (66, 61, 108, 113), (29, 27, 94, 95), (21, 19, 91, 90), (83, 72, 118, 117), (57, 50, 104, 103), (39, 37, 99, 100), (72, 78, 119, 118), (50, 59, 105, 104), (3, 47, 87, 86), (19, 29, 95, 91), (61, 69, 109, 108), (23, 21, 90, 92), (78, 73, 114, 119), (41, 39, 100, 101), (59, 48, 106, 105), (33, 31, 97, 96), (125, 120, 121, 122, 123, 124), (126, 127, 131, 130, 129, 128), (132, 133, 137, 136, 135, 134), (143, 138, 139, 140, 141, 142), (149, 144, 145, 146, 147, 148), (155, 150, 151, 152, 153, 154), (119, 114, 150, 155), (106, 107, 143, 142), (94, 93, 129, 130), (107, 102, 138, 143), (95, 94, 130, 131), (108, 109, 145, 144), (91, 95, 131, 127), (109, 110, 146, 145), (96, 97, 133, 132), (110, 111, 147, 146), (98, 96, 132, 134), (84, 85, 121, 120), (111, 112, 148, 147), (99, 98, 134, 135), (85, 86, 122, 121), (112, 113, 149, 148), (100, 99, 135, 136), (86, 87, 123, 122), (113, 108, 144, 149), (101, 100, 136, 137), (87, 88, 124, 123), (114, 115, 151, 150), (97, 101, 137, 133), (88, 89, 125, 124), (115, 116, 152, 151), (102, 103, 139, 138), (89, 84, 120, 125), (116, 117, 153, 152), (103, 104, 140, 139), (90, 91, 127, 126), (160, 159, 165, 166), (44, 9, 156, 158), (9, 42, 157, 156), (42, 5, 161, 157), (5, 15, 160, 161), (15, 1, 159, 160), (165, 164, 170, 171), (158, 156, 162, 164), (161, 160, 166, 167), (159, 158, 164, 165), (156, 157, 163, 162), (157, 161, 167, 163), (170, 168, 174, 176), (162, 163, 169, 168), (163, 167, 173, 169), (166, 165, 171, 172), (164, 162, 168, 170), (167, 166, 172, 173), (174, 175, 179, 178, 177, 176), (173, 172, 178, 179), (171, 170, 176, 177), (168, 169, 175, 174), (169, 173, 179, 175), (172, 171, 177, 178)])
me_cylinder_001.polygons.foreach_set('material_index', [0, 0, 0, 0, 0, 0, 0, 0, 0, 0, 0, 0, 0, 0, 0, 0, 0, 0, 0, 0, 0, 0, 0, 0, 0, 0, 0, 0, 0, 0, 0, 0, 0, 0, 0, 0, 0, 0, 0, 0, 0, 0, 0, 0, 0, 0, 0, 0, 0, 1, 1, 1, 1, 1, 1, 0, 0, 0, 0, 0, 0, 0, 0, 0, 0, 0, 0, 0, 0, 0, 0, 0, 0, 0, 0, 0, 0, 0, 0, 0, 0, 0, 0, 0, 0, 1, 1, 1, 1, 1, 1, 1, 1, 1, 1, 1, 1, 1, 1, 1, 1, 1, 1, 1, 1, 1, 1, 1, 1, 1, 1, 1, 1, 1, 1, 1, 1, 1, 1, 1, 1, 1, 0, 0, 0, 0, 0, 1, 1, 1, 1, 1, 1, 0, 1, 1, 1, 1, 1, 0, 0, 0, 0, 0, 0])
me_cylinder_001.materials.append(mat_rubber)
me_cylinder_001.materials.append(mat_metal)
me_cylinder_001.use_remesh_preserve_volume = False
me_cylinder_001.use_remesh_preserve_attributes = False
me_cylinder_001.use_mirror_vertex_groups = False
me_cylinder_001.update()

# ---- objects
ob_lanterns = bpy.data.objects.new('Lanterns', me_cylinder)
ob_building = bpy.data.objects.new('Building', me_cylinder_000)
ob_partprinter = bpy.data.objects.new('PartPrinter', me_cylinder_003)
ob_landingpad = bpy.data.objects.new('LandingPad', me_cylinder_001)

# ---- transforms, parenting, visibility, modifiers, constraints
ob_lanterns.location = (0.0, 0.0, 2.384e-07)
ob_lanterns.lineart.crease_threshold = 0.0
ob_building.location = (0.0, 0.0, 0.0)
ob_building.lineart.crease_threshold = 0.0
ob_partprinter.location = (0.0, 0.0, 0.0)
ob_partprinter.lineart.crease_threshold = 0.0
ob_landingpad.location = (0.0, 0.0, 0.0)
ob_landingpad.lineart.crease_threshold = 0.0

# ---- collection membership
col_collection_1.objects.link(ob_lanterns)
col_collection_1.objects.link(ob_building)
col_collection_1.objects.link(ob_partprinter)
col_collection_1.objects.link(ob_landingpad)

# ---- scene / render settings (as saved in the file)
scene.frame_start = 1; scene.frame_end = 250; scene.frame_set(77)
scene.render.engine = 'BLENDER_EEVEE_NEXT'
scene.render.resolution_percentage = 50
scene.render.dither_intensity = 0.0
scene.cycles.use_denoising = False
scene.cycles.samples = 128
scene.cycles.sampling_pattern = 'TABULATED_SOBOL'
scene.cycles.use_adaptive_sampling = False
scene.cycles.use_light_tree = False
scene.cycles.blur_glossy = 0.0
scene.cycles.sample_clamp_indirect = 0.0
scene.view_settings.view_transform = 'Standard'
bpy.context.view_layer.update()

# ---- added for rendering (the .blend has no active camera and no usable light): camera, sun
cam_auto = bpy.data.cameras.new('AutoCamera')
cam_auto.lens = 50.0
cam_auto.sensor_width = 36.0
cam_auto.clip_end = 2062.3
ob_auto_camera = bpy.data.objects.new('AutoCamera', cam_auto)
scene.collection.objects.link(ob_auto_camera)
ob_auto_camera.location = (117.511, -141.013, 90.2326)
ob_auto_camera.rotation_euler = (1.09748, -7.21219e-08, 0.694738)
scene.camera = ob_auto_camera
light_auto_sun = bpy.data.lights.new('AutoSun', 'SUN')
light_auto_sun.energy = 3.0
light_auto_sun.angle = 0.0523599
ob_auto_sun = bpy.data.objects.new('AutoSun', light_auto_sun)
scene.collection.objects.link(ob_auto_sun)
ob_auto_sun.rotation_euler = (0.872665, 0.174533, 0.523599)
bpy.context.view_layer.update()
